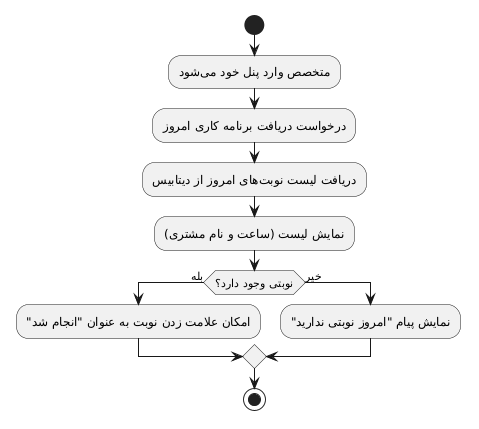

The diagram above was rendered by PlantUML. Its source (embedded in the PNG):
@startuml
start
:متخصص وارد پنل خود میشود;
:درخواست دریافت برنامه کاری امروز;
:دریافت لیست نوبتهای امروز از دیتابیس;
:نمایش لیست (ساعت و نام مشتری);
if (نوبتی وجود دارد؟) then (بله)
  :امکان علامت زدن نوبت به عنوان "انجام شد";
else (خیر)
  :نمایش پیام "امروز نوبتی ندارید";
endif
stop
@enduml